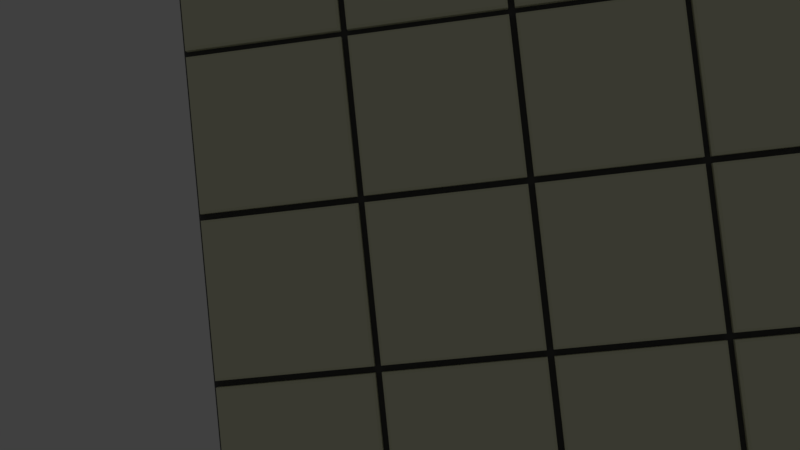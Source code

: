 # Source: wall_tiled_50x90.blend  (saved by Blender 2.79.0; exported with 4.5.12 LTS)
import bpy
from mathutils import Matrix  # noqa: F401  (used for matrix-valued properties, if any)

bpy.ops.wm.read_factory_settings(use_empty=True)
scene = bpy.context.scene
scene.name = 'Scene'

# ---- collections
col_collection_1 = bpy.data.collections.new('Collection 1'); scene.collection.children.link(col_collection_1)

# ---- materials (node trees are filled in below, after node groups)
mat_pale_white = bpy.data.materials.new('Pale_white')
mat_pale_white.alpha_threshold = 0.0
mat_pale_white.use_transparent_shadow = False
mat_pale_white.diffuse_color = (0.7961, 0.8, 0.5736, 1.0)
mat_pale_white.roughness = 0.5
mat_dark_grey = bpy.data.materials.new('Dark_grey')
mat_dark_grey.alpha_threshold = 0.0
mat_dark_grey.use_transparent_shadow = False
mat_dark_grey.diffuse_color = (0.09084, 0.09084, 0.09084, 1.0)
mat_dark_grey.roughness = 0.5

# ---- material node trees

# ---- world
world_world = bpy.data.worlds.new('World'); scene.world = world_world
world_world.color = (0.05088, 0.05088, 0.05088)
world_world.use_sun_shadow = False
world_world.sun_shadow_jitter_overblur = 0.0
world_world.cycles.sampling_method = 'MANUAL'

# ---- cameras
cam_camera = bpy.data.cameras.new('Camera')
cam_camera.clip_end = 100.0
cam_camera.lens = 35.0
cam_camera.sensor_width = 32.0
cam_camera.sensor_height = 18.0
cam_camera.ortho_scale = 7.314
cam_camera.dof.focus_distance = 0.0
cam_camera.dof.aperture_fstop = 128.0

# ---- lights
light_lamp = bpy.data.lights.new('Lamp', 'POINT')
light_lamp.transmission_factor = 0.0
light_lamp.cutoff_distance = 30.0
light_lamp.energy = 100.0
light_lamp.shadow_buffer_clip_start = 1.001
light_lamp.shadow_soft_size = 0.1
light_lamp.shadow_maximum_resolution = 0.006
light_lamp.use_absolute_resolution = True

# ---- meshes
me_cube_047 = bpy.data.meshes.new('Cube.047')
me_cube_047.from_pydata([(-1.0, -1.0, -1.0), (-1.0, -1.0, 1.0), (-0.9665, 1.0, -0.9665), (-0.9665, 1.0, 0.9665), (1.0, -1.0, -1.0), (1.0, -1.0, 1.0), (0.9665, 1.0, -0.9665), (0.9665, 1.0, 0.9665), (-1.0, 0.7611, -1.0), (-1.0, 0.7611, 1.0), (1.0, 0.7611, -1.0), (1.0, 0.7611, 1.0)], [], [(8, 9, 3, 2), (2, 3, 7, 6), (10, 11, 5, 4), (4, 5, 1, 0), (8, 10, 4, 0), (11, 9, 1, 5), (7, 3, 9, 11), (2, 6, 10, 8), (6, 7, 11, 10), (0, 1, 9, 8)])
me_cube_047.materials.append(mat_pale_white)
me_cube_047.use_remesh_preserve_volume = False
me_cube_047.use_remesh_preserve_attributes = False
me_cube_047.use_mirror_vertex_groups = False
me_cube_047.update()
me_cube_046 = bpy.data.meshes.new('Cube.046')
me_cube_046.from_pydata([(-1.0, -1.0, -1.0), (-1.0, -1.0, 1.0), (-0.9665, 1.0, -0.9665), (-0.9665, 1.0, 0.9665), (1.0, -1.0, -1.0), (1.0, -1.0, 1.0), (0.9665, 1.0, -0.9665), (0.9665, 1.0, 0.9665), (-1.0, 0.7611, -1.0), (-1.0, 0.7611, 1.0), (1.0, 0.7611, -1.0), (1.0, 0.7611, 1.0)], [], [(8, 9, 3, 2), (2, 3, 7, 6), (10, 11, 5, 4), (4, 5, 1, 0), (8, 10, 4, 0), (11, 9, 1, 5), (7, 3, 9, 11), (2, 6, 10, 8), (6, 7, 11, 10), (0, 1, 9, 8)])
me_cube_046.materials.append(mat_pale_white)
me_cube_046.use_remesh_preserve_volume = False
me_cube_046.use_remesh_preserve_attributes = False
me_cube_046.use_mirror_vertex_groups = False
me_cube_046.update()
me_cube_045 = bpy.data.meshes.new('Cube.045')
me_cube_045.from_pydata([(-1.0, -1.0, -1.0), (-1.0, -1.0, 1.0), (-0.9665, 1.0, -0.9665), (-0.9665, 1.0, 0.9665), (1.0, -1.0, -1.0), (1.0, -1.0, 1.0), (0.9665, 1.0, -0.9665), (0.9665, 1.0, 0.9665), (-1.0, 0.7611, -1.0), (-1.0, 0.7611, 1.0), (1.0, 0.7611, -1.0), (1.0, 0.7611, 1.0)], [], [(8, 9, 3, 2), (2, 3, 7, 6), (10, 11, 5, 4), (4, 5, 1, 0), (8, 10, 4, 0), (11, 9, 1, 5), (7, 3, 9, 11), (2, 6, 10, 8), (6, 7, 11, 10), (0, 1, 9, 8)])
me_cube_045.materials.append(mat_pale_white)
me_cube_045.use_remesh_preserve_volume = False
me_cube_045.use_remesh_preserve_attributes = False
me_cube_045.use_mirror_vertex_groups = False
me_cube_045.update()
me_cube_044 = bpy.data.meshes.new('Cube.044')
me_cube_044.from_pydata([(-1.0, -1.0, -1.0), (-1.0, -1.0, 1.0), (-0.9665, 1.0, -0.9665), (-0.9665, 1.0, 0.9665), (1.0, -1.0, -1.0), (1.0, -1.0, 1.0), (0.9665, 1.0, -0.9665), (0.9665, 1.0, 0.9665), (-1.0, 0.7611, -1.0), (-1.0, 0.7611, 1.0), (1.0, 0.7611, -1.0), (1.0, 0.7611, 1.0)], [], [(8, 9, 3, 2), (2, 3, 7, 6), (10, 11, 5, 4), (4, 5, 1, 0), (8, 10, 4, 0), (11, 9, 1, 5), (7, 3, 9, 11), (2, 6, 10, 8), (6, 7, 11, 10), (0, 1, 9, 8)])
me_cube_044.materials.append(mat_pale_white)
me_cube_044.use_remesh_preserve_volume = False
me_cube_044.use_remesh_preserve_attributes = False
me_cube_044.use_mirror_vertex_groups = False
me_cube_044.update()
me_cube_043 = bpy.data.meshes.new('Cube.043')
me_cube_043.from_pydata([(-1.0, -1.0, -1.0), (-1.0, -1.0, 1.0), (-0.9665, 1.0, -0.9665), (-0.9665, 1.0, 0.9665), (1.0, -1.0, -1.0), (1.0, -1.0, 1.0), (0.9665, 1.0, -0.9665), (0.9665, 1.0, 0.9665), (-1.0, 0.7611, -1.0), (-1.0, 0.7611, 1.0), (1.0, 0.7611, -1.0), (1.0, 0.7611, 1.0)], [], [(8, 9, 3, 2), (2, 3, 7, 6), (10, 11, 5, 4), (4, 5, 1, 0), (8, 10, 4, 0), (11, 9, 1, 5), (7, 3, 9, 11), (2, 6, 10, 8), (6, 7, 11, 10), (0, 1, 9, 8)])
me_cube_043.materials.append(mat_pale_white)
me_cube_043.use_remesh_preserve_volume = False
me_cube_043.use_remesh_preserve_attributes = False
me_cube_043.use_mirror_vertex_groups = False
me_cube_043.update()
me_cube_042 = bpy.data.meshes.new('Cube.042')
me_cube_042.from_pydata([(-1.0, -1.0, -1.0), (-1.0, -1.0, 1.0), (-0.9665, 1.0, -0.9665), (-0.9665, 1.0, 0.9665), (1.0, -1.0, -1.0), (1.0, -1.0, 1.0), (0.9665, 1.0, -0.9665), (0.9665, 1.0, 0.9665), (-1.0, 0.7611, -1.0), (-1.0, 0.7611, 1.0), (1.0, 0.7611, -1.0), (1.0, 0.7611, 1.0)], [], [(8, 9, 3, 2), (2, 3, 7, 6), (10, 11, 5, 4), (4, 5, 1, 0), (8, 10, 4, 0), (11, 9, 1, 5), (7, 3, 9, 11), (2, 6, 10, 8), (6, 7, 11, 10), (0, 1, 9, 8)])
me_cube_042.materials.append(mat_pale_white)
me_cube_042.use_remesh_preserve_volume = False
me_cube_042.use_remesh_preserve_attributes = False
me_cube_042.use_mirror_vertex_groups = False
me_cube_042.update()
me_cube_041 = bpy.data.meshes.new('Cube.041')
me_cube_041.from_pydata([(-1.0, -1.0, -1.0), (-1.0, -1.0, 1.0), (-0.9665, 1.0, -0.9665), (-0.9665, 1.0, 0.9665), (1.0, -1.0, -1.0), (1.0, -1.0, 1.0), (0.9665, 1.0, -0.9665), (0.9665, 1.0, 0.9665), (-1.0, 0.7611, -1.0), (-1.0, 0.7611, 1.0), (1.0, 0.7611, -1.0), (1.0, 0.7611, 1.0)], [], [(8, 9, 3, 2), (2, 3, 7, 6), (10, 11, 5, 4), (4, 5, 1, 0), (8, 10, 4, 0), (11, 9, 1, 5), (7, 3, 9, 11), (2, 6, 10, 8), (6, 7, 11, 10), (0, 1, 9, 8)])
me_cube_041.materials.append(mat_pale_white)
me_cube_041.use_remesh_preserve_volume = False
me_cube_041.use_remesh_preserve_attributes = False
me_cube_041.use_mirror_vertex_groups = False
me_cube_041.update()
me_cube_040 = bpy.data.meshes.new('Cube.040')
me_cube_040.from_pydata([(-1.0, -1.0, -1.0), (-1.0, -1.0, 1.0), (-0.9665, 1.0, -0.9665), (-0.9665, 1.0, 0.9665), (1.0, -1.0, -1.0), (1.0, -1.0, 1.0), (0.9665, 1.0, -0.9665), (0.9665, 1.0, 0.9665), (-1.0, 0.7611, -1.0), (-1.0, 0.7611, 1.0), (1.0, 0.7611, -1.0), (1.0, 0.7611, 1.0)], [], [(8, 9, 3, 2), (2, 3, 7, 6), (10, 11, 5, 4), (4, 5, 1, 0), (8, 10, 4, 0), (11, 9, 1, 5), (7, 3, 9, 11), (2, 6, 10, 8), (6, 7, 11, 10), (0, 1, 9, 8)])
me_cube_040.materials.append(mat_pale_white)
me_cube_040.use_remesh_preserve_volume = False
me_cube_040.use_remesh_preserve_attributes = False
me_cube_040.use_mirror_vertex_groups = False
me_cube_040.update()
me_cube_039 = bpy.data.meshes.new('Cube.039')
me_cube_039.from_pydata([(-1.0, -1.0, -1.0), (-1.0, -1.0, 1.0), (-0.9665, 1.0, -0.9665), (-0.9665, 1.0, 0.9665), (1.0, -1.0, -1.0), (1.0, -1.0, 1.0), (0.9665, 1.0, -0.9665), (0.9665, 1.0, 0.9665), (-1.0, 0.7611, -1.0), (-1.0, 0.7611, 1.0), (1.0, 0.7611, -1.0), (1.0, 0.7611, 1.0)], [], [(8, 9, 3, 2), (2, 3, 7, 6), (10, 11, 5, 4), (4, 5, 1, 0), (8, 10, 4, 0), (11, 9, 1, 5), (7, 3, 9, 11), (2, 6, 10, 8), (6, 7, 11, 10), (0, 1, 9, 8)])
me_cube_039.materials.append(mat_pale_white)
me_cube_039.use_remesh_preserve_volume = False
me_cube_039.use_remesh_preserve_attributes = False
me_cube_039.use_mirror_vertex_groups = False
me_cube_039.update()
me_cube_038 = bpy.data.meshes.new('Cube.038')
me_cube_038.from_pydata([(-1.0, -1.0, -1.0), (-1.0, -1.0, 1.0), (-0.9665, 1.0, -0.9665), (-0.9665, 1.0, 0.9665), (1.0, -1.0, -1.0), (1.0, -1.0, 1.0), (0.9665, 1.0, -0.9665), (0.9665, 1.0, 0.9665), (-1.0, 0.7611, -1.0), (-1.0, 0.7611, 1.0), (1.0, 0.7611, -1.0), (1.0, 0.7611, 1.0)], [], [(8, 9, 3, 2), (2, 3, 7, 6), (10, 11, 5, 4), (4, 5, 1, 0), (8, 10, 4, 0), (11, 9, 1, 5), (7, 3, 9, 11), (2, 6, 10, 8), (6, 7, 11, 10), (0, 1, 9, 8)])
me_cube_038.materials.append(mat_pale_white)
me_cube_038.use_remesh_preserve_volume = False
me_cube_038.use_remesh_preserve_attributes = False
me_cube_038.use_mirror_vertex_groups = False
me_cube_038.update()
me_cube_037 = bpy.data.meshes.new('Cube.037')
me_cube_037.from_pydata([(-1.0, -1.0, -1.0), (-1.0, -1.0, 1.0), (-0.9665, 1.0, -0.9665), (-0.9665, 1.0, 0.9665), (1.0, -1.0, -1.0), (1.0, -1.0, 1.0), (0.9665, 1.0, -0.9665), (0.9665, 1.0, 0.9665), (-1.0, 0.7611, -1.0), (-1.0, 0.7611, 1.0), (1.0, 0.7611, -1.0), (1.0, 0.7611, 1.0)], [], [(8, 9, 3, 2), (2, 3, 7, 6), (10, 11, 5, 4), (4, 5, 1, 0), (8, 10, 4, 0), (11, 9, 1, 5), (7, 3, 9, 11), (2, 6, 10, 8), (6, 7, 11, 10), (0, 1, 9, 8)])
me_cube_037.materials.append(mat_pale_white)
me_cube_037.use_remesh_preserve_volume = False
me_cube_037.use_remesh_preserve_attributes = False
me_cube_037.use_mirror_vertex_groups = False
me_cube_037.update()
me_cube_036 = bpy.data.meshes.new('Cube.036')
me_cube_036.from_pydata([(-1.0, -1.0, -1.0), (-1.0, -1.0, 1.0), (-0.9665, 1.0, -0.9665), (-0.9665, 1.0, 0.9665), (1.0, -1.0, -1.0), (1.0, -1.0, 1.0), (0.9665, 1.0, -0.9665), (0.9665, 1.0, 0.9665), (-1.0, 0.7611, -1.0), (-1.0, 0.7611, 1.0), (1.0, 0.7611, -1.0), (1.0, 0.7611, 1.0)], [], [(8, 9, 3, 2), (2, 3, 7, 6), (10, 11, 5, 4), (4, 5, 1, 0), (8, 10, 4, 0), (11, 9, 1, 5), (7, 3, 9, 11), (2, 6, 10, 8), (6, 7, 11, 10), (0, 1, 9, 8)])
me_cube_036.materials.append(mat_pale_white)
me_cube_036.use_remesh_preserve_volume = False
me_cube_036.use_remesh_preserve_attributes = False
me_cube_036.use_mirror_vertex_groups = False
me_cube_036.update()
me_cube_035 = bpy.data.meshes.new('Cube.035')
me_cube_035.from_pydata([(-1.0, -1.0, -1.0), (-1.0, -1.0, 1.0), (-0.9665, 1.0, -0.9665), (-0.9665, 1.0, 0.9665), (1.0, -1.0, -1.0), (1.0, -1.0, 1.0), (0.9665, 1.0, -0.9665), (0.9665, 1.0, 0.9665), (-1.0, 0.7611, -1.0), (-1.0, 0.7611, 1.0), (1.0, 0.7611, -1.0), (1.0, 0.7611, 1.0)], [], [(8, 9, 3, 2), (2, 3, 7, 6), (10, 11, 5, 4), (4, 5, 1, 0), (8, 10, 4, 0), (11, 9, 1, 5), (7, 3, 9, 11), (2, 6, 10, 8), (6, 7, 11, 10), (0, 1, 9, 8)])
me_cube_035.materials.append(mat_pale_white)
me_cube_035.use_remesh_preserve_volume = False
me_cube_035.use_remesh_preserve_attributes = False
me_cube_035.use_mirror_vertex_groups = False
me_cube_035.update()
me_cube_034 = bpy.data.meshes.new('Cube.034')
me_cube_034.from_pydata([(-1.0, -1.0, -1.0), (-1.0, -1.0, 1.0), (-0.9665, 1.0, -0.9665), (-0.9665, 1.0, 0.9665), (1.0, -1.0, -1.0), (1.0, -1.0, 1.0), (0.9665, 1.0, -0.9665), (0.9665, 1.0, 0.9665), (-1.0, 0.7611, -1.0), (-1.0, 0.7611, 1.0), (1.0, 0.7611, -1.0), (1.0, 0.7611, 1.0)], [], [(8, 9, 3, 2), (2, 3, 7, 6), (10, 11, 5, 4), (4, 5, 1, 0), (8, 10, 4, 0), (11, 9, 1, 5), (7, 3, 9, 11), (2, 6, 10, 8), (6, 7, 11, 10), (0, 1, 9, 8)])
me_cube_034.materials.append(mat_pale_white)
me_cube_034.use_remesh_preserve_volume = False
me_cube_034.use_remesh_preserve_attributes = False
me_cube_034.use_mirror_vertex_groups = False
me_cube_034.update()
me_cube_033 = bpy.data.meshes.new('Cube.033')
me_cube_033.from_pydata([(-1.0, -1.0, -1.0), (-1.0, -1.0, 1.0), (-0.9665, 1.0, -0.9665), (-0.9665, 1.0, 0.9665), (1.0, -1.0, -1.0), (1.0, -1.0, 1.0), (0.9665, 1.0, -0.9665), (0.9665, 1.0, 0.9665), (-1.0, 0.7611, -1.0), (-1.0, 0.7611, 1.0), (1.0, 0.7611, -1.0), (1.0, 0.7611, 1.0)], [], [(8, 9, 3, 2), (2, 3, 7, 6), (10, 11, 5, 4), (4, 5, 1, 0), (8, 10, 4, 0), (11, 9, 1, 5), (7, 3, 9, 11), (2, 6, 10, 8), (6, 7, 11, 10), (0, 1, 9, 8)])
me_cube_033.materials.append(mat_pale_white)
me_cube_033.use_remesh_preserve_volume = False
me_cube_033.use_remesh_preserve_attributes = False
me_cube_033.use_mirror_vertex_groups = False
me_cube_033.update()
me_cube_032 = bpy.data.meshes.new('Cube.032')
me_cube_032.from_pydata([(-1.0, -1.0, -1.0), (-1.0, -1.0, 1.0), (-0.9665, 1.0, -0.9665), (-0.9665, 1.0, 0.9665), (1.0, -1.0, -1.0), (1.0, -1.0, 1.0), (0.9665, 1.0, -0.9665), (0.9665, 1.0, 0.9665), (-1.0, 0.7611, -1.0), (-1.0, 0.7611, 1.0), (1.0, 0.7611, -1.0), (1.0, 0.7611, 1.0)], [], [(8, 9, 3, 2), (2, 3, 7, 6), (10, 11, 5, 4), (4, 5, 1, 0), (8, 10, 4, 0), (11, 9, 1, 5), (7, 3, 9, 11), (2, 6, 10, 8), (6, 7, 11, 10), (0, 1, 9, 8)])
me_cube_032.materials.append(mat_pale_white)
me_cube_032.use_remesh_preserve_volume = False
me_cube_032.use_remesh_preserve_attributes = False
me_cube_032.use_mirror_vertex_groups = False
me_cube_032.update()
me_cube_031 = bpy.data.meshes.new('Cube.031')
me_cube_031.from_pydata([(-1.0, -1.0, -1.0), (-1.0, -1.0, 1.0), (-0.9665, 1.0, -0.9665), (-0.9665, 1.0, 0.9665), (1.0, -1.0, -1.0), (1.0, -1.0, 1.0), (0.9665, 1.0, -0.9665), (0.9665, 1.0, 0.9665), (-1.0, 0.7611, -1.0), (-1.0, 0.7611, 1.0), (1.0, 0.7611, -1.0), (1.0, 0.7611, 1.0)], [], [(8, 9, 3, 2), (2, 3, 7, 6), (10, 11, 5, 4), (4, 5, 1, 0), (8, 10, 4, 0), (11, 9, 1, 5), (7, 3, 9, 11), (2, 6, 10, 8), (6, 7, 11, 10), (0, 1, 9, 8)])
me_cube_031.materials.append(mat_pale_white)
me_cube_031.use_remesh_preserve_volume = False
me_cube_031.use_remesh_preserve_attributes = False
me_cube_031.use_mirror_vertex_groups = False
me_cube_031.update()
me_cube_030 = bpy.data.meshes.new('Cube.030')
me_cube_030.from_pydata([(-1.0, -1.0, -1.0), (-1.0, -1.0, 1.0), (-0.9665, 1.0, -0.9665), (-0.9665, 1.0, 0.9665), (1.0, -1.0, -1.0), (1.0, -1.0, 1.0), (0.9665, 1.0, -0.9665), (0.9665, 1.0, 0.9665), (-1.0, 0.7611, -1.0), (-1.0, 0.7611, 1.0), (1.0, 0.7611, -1.0), (1.0, 0.7611, 1.0)], [], [(8, 9, 3, 2), (2, 3, 7, 6), (10, 11, 5, 4), (4, 5, 1, 0), (8, 10, 4, 0), (11, 9, 1, 5), (7, 3, 9, 11), (2, 6, 10, 8), (6, 7, 11, 10), (0, 1, 9, 8)])
me_cube_030.materials.append(mat_pale_white)
me_cube_030.use_remesh_preserve_volume = False
me_cube_030.use_remesh_preserve_attributes = False
me_cube_030.use_mirror_vertex_groups = False
me_cube_030.update()
me_cube_029 = bpy.data.meshes.new('Cube.029')
me_cube_029.from_pydata([(-1.0, -1.0, -1.0), (-1.0, -1.0, 1.0), (-0.9665, 1.0, -0.9665), (-0.9665, 1.0, 0.9665), (1.0, -1.0, -1.0), (1.0, -1.0, 1.0), (0.9665, 1.0, -0.9665), (0.9665, 1.0, 0.9665), (-1.0, 0.7611, -1.0), (-1.0, 0.7611, 1.0), (1.0, 0.7611, -1.0), (1.0, 0.7611, 1.0)], [], [(8, 9, 3, 2), (2, 3, 7, 6), (10, 11, 5, 4), (4, 5, 1, 0), (8, 10, 4, 0), (11, 9, 1, 5), (7, 3, 9, 11), (2, 6, 10, 8), (6, 7, 11, 10), (0, 1, 9, 8)])
me_cube_029.materials.append(mat_pale_white)
me_cube_029.use_remesh_preserve_volume = False
me_cube_029.use_remesh_preserve_attributes = False
me_cube_029.use_mirror_vertex_groups = False
me_cube_029.update()
me_cube_028 = bpy.data.meshes.new('Cube.028')
me_cube_028.from_pydata([(-1.0, -1.0, -1.0), (-1.0, -1.0, 1.0), (-0.9665, 1.0, -0.9665), (-0.9665, 1.0, 0.9665), (1.0, -1.0, -1.0), (1.0, -1.0, 1.0), (0.9665, 1.0, -0.9665), (0.9665, 1.0, 0.9665), (-1.0, 0.7611, -1.0), (-1.0, 0.7611, 1.0), (1.0, 0.7611, -1.0), (1.0, 0.7611, 1.0)], [], [(8, 9, 3, 2), (2, 3, 7, 6), (10, 11, 5, 4), (4, 5, 1, 0), (8, 10, 4, 0), (11, 9, 1, 5), (7, 3, 9, 11), (2, 6, 10, 8), (6, 7, 11, 10), (0, 1, 9, 8)])
me_cube_028.materials.append(mat_pale_white)
me_cube_028.use_remesh_preserve_volume = False
me_cube_028.use_remesh_preserve_attributes = False
me_cube_028.use_mirror_vertex_groups = False
me_cube_028.update()
me_cube_027 = bpy.data.meshes.new('Cube.027')
me_cube_027.from_pydata([(-1.0, -1.0, -1.0), (-1.0, -1.0, 1.0), (-0.9665, 1.0, -0.9665), (-0.9665, 1.0, 0.9665), (1.0, -1.0, -1.0), (1.0, -1.0, 1.0), (0.9665, 1.0, -0.9665), (0.9665, 1.0, 0.9665), (-1.0, 0.7611, -1.0), (-1.0, 0.7611, 1.0), (1.0, 0.7611, -1.0), (1.0, 0.7611, 1.0)], [], [(8, 9, 3, 2), (2, 3, 7, 6), (10, 11, 5, 4), (4, 5, 1, 0), (8, 10, 4, 0), (11, 9, 1, 5), (7, 3, 9, 11), (2, 6, 10, 8), (6, 7, 11, 10), (0, 1, 9, 8)])
me_cube_027.materials.append(mat_pale_white)
me_cube_027.use_remesh_preserve_volume = False
me_cube_027.use_remesh_preserve_attributes = False
me_cube_027.use_mirror_vertex_groups = False
me_cube_027.update()
me_cube_026 = bpy.data.meshes.new('Cube.026')
me_cube_026.from_pydata([(-1.0, -1.0, -1.0), (-1.0, -1.0, 1.0), (-0.9665, 1.0, -0.9665), (-0.9665, 1.0, 0.9665), (1.0, -1.0, -1.0), (1.0, -1.0, 1.0), (0.9665, 1.0, -0.9665), (0.9665, 1.0, 0.9665), (-1.0, 0.7611, -1.0), (-1.0, 0.7611, 1.0), (1.0, 0.7611, -1.0), (1.0, 0.7611, 1.0)], [], [(8, 9, 3, 2), (2, 3, 7, 6), (10, 11, 5, 4), (4, 5, 1, 0), (8, 10, 4, 0), (11, 9, 1, 5), (7, 3, 9, 11), (2, 6, 10, 8), (6, 7, 11, 10), (0, 1, 9, 8)])
me_cube_026.materials.append(mat_pale_white)
me_cube_026.use_remesh_preserve_volume = False
me_cube_026.use_remesh_preserve_attributes = False
me_cube_026.use_mirror_vertex_groups = False
me_cube_026.update()
me_cube_025 = bpy.data.meshes.new('Cube.025')
me_cube_025.from_pydata([(-1.0, -1.0, -1.0), (-1.0, -1.0, 1.0), (-0.9665, 1.0, -0.9665), (-0.9665, 1.0, 0.9665), (1.0, -1.0, -1.0), (1.0, -1.0, 1.0), (0.9665, 1.0, -0.9665), (0.9665, 1.0, 0.9665), (-1.0, 0.7611, -1.0), (-1.0, 0.7611, 1.0), (1.0, 0.7611, -1.0), (1.0, 0.7611, 1.0)], [], [(8, 9, 3, 2), (2, 3, 7, 6), (10, 11, 5, 4), (4, 5, 1, 0), (8, 10, 4, 0), (11, 9, 1, 5), (7, 3, 9, 11), (2, 6, 10, 8), (6, 7, 11, 10), (0, 1, 9, 8)])
me_cube_025.materials.append(mat_pale_white)
me_cube_025.use_remesh_preserve_volume = False
me_cube_025.use_remesh_preserve_attributes = False
me_cube_025.use_mirror_vertex_groups = False
me_cube_025.update()
me_cube_024 = bpy.data.meshes.new('Cube.024')
me_cube_024.from_pydata([(-1.0, -1.0, -1.0), (-1.0, -1.0, 1.0), (-0.9665, 1.0, -0.9665), (-0.9665, 1.0, 0.9665), (1.0, -1.0, -1.0), (1.0, -1.0, 1.0), (0.9665, 1.0, -0.9665), (0.9665, 1.0, 0.9665), (-1.0, 0.7611, -1.0), (-1.0, 0.7611, 1.0), (1.0, 0.7611, -1.0), (1.0, 0.7611, 1.0)], [], [(8, 9, 3, 2), (2, 3, 7, 6), (10, 11, 5, 4), (4, 5, 1, 0), (8, 10, 4, 0), (11, 9, 1, 5), (7, 3, 9, 11), (2, 6, 10, 8), (6, 7, 11, 10), (0, 1, 9, 8)])
me_cube_024.materials.append(mat_pale_white)
me_cube_024.use_remesh_preserve_volume = False
me_cube_024.use_remesh_preserve_attributes = False
me_cube_024.use_mirror_vertex_groups = False
me_cube_024.update()
me_cube_023 = bpy.data.meshes.new('Cube.023')
me_cube_023.from_pydata([(-1.0, -1.0, -1.0), (-1.0, -1.0, 1.0), (-0.9665, 1.0, -0.9665), (-0.9665, 1.0, 0.9665), (1.0, -1.0, -1.0), (1.0, -1.0, 1.0), (0.9665, 1.0, -0.9665), (0.9665, 1.0, 0.9665), (-1.0, 0.7611, -1.0), (-1.0, 0.7611, 1.0), (1.0, 0.7611, -1.0), (1.0, 0.7611, 1.0)], [], [(8, 9, 3, 2), (2, 3, 7, 6), (10, 11, 5, 4), (4, 5, 1, 0), (8, 10, 4, 0), (11, 9, 1, 5), (7, 3, 9, 11), (2, 6, 10, 8), (6, 7, 11, 10), (0, 1, 9, 8)])
me_cube_023.materials.append(mat_pale_white)
me_cube_023.use_remesh_preserve_volume = False
me_cube_023.use_remesh_preserve_attributes = False
me_cube_023.use_mirror_vertex_groups = False
me_cube_023.update()
me_cube_022 = bpy.data.meshes.new('Cube.022')
me_cube_022.from_pydata([(-1.0, -1.0, -1.0), (-1.0, -1.0, 1.0), (-0.9665, 1.0, -0.9665), (-0.9665, 1.0, 0.9665), (1.0, -1.0, -1.0), (1.0, -1.0, 1.0), (0.9665, 1.0, -0.9665), (0.9665, 1.0, 0.9665), (-1.0, 0.7611, -1.0), (-1.0, 0.7611, 1.0), (1.0, 0.7611, -1.0), (1.0, 0.7611, 1.0)], [], [(8, 9, 3, 2), (2, 3, 7, 6), (10, 11, 5, 4), (4, 5, 1, 0), (8, 10, 4, 0), (11, 9, 1, 5), (7, 3, 9, 11), (2, 6, 10, 8), (6, 7, 11, 10), (0, 1, 9, 8)])
me_cube_022.materials.append(mat_pale_white)
me_cube_022.use_remesh_preserve_volume = False
me_cube_022.use_remesh_preserve_attributes = False
me_cube_022.use_mirror_vertex_groups = False
me_cube_022.update()
me_cube_021 = bpy.data.meshes.new('Cube.021')
me_cube_021.from_pydata([(-1.0, -1.0, -1.0), (-1.0, -1.0, 1.0), (-0.9665, 1.0, -0.9665), (-0.9665, 1.0, 0.9665), (1.0, -1.0, -1.0), (1.0, -1.0, 1.0), (0.9665, 1.0, -0.9665), (0.9665, 1.0, 0.9665), (-1.0, 0.7611, -1.0), (-1.0, 0.7611, 1.0), (1.0, 0.7611, -1.0), (1.0, 0.7611, 1.0)], [], [(8, 9, 3, 2), (2, 3, 7, 6), (10, 11, 5, 4), (4, 5, 1, 0), (8, 10, 4, 0), (11, 9, 1, 5), (7, 3, 9, 11), (2, 6, 10, 8), (6, 7, 11, 10), (0, 1, 9, 8)])
me_cube_021.materials.append(mat_pale_white)
me_cube_021.use_remesh_preserve_volume = False
me_cube_021.use_remesh_preserve_attributes = False
me_cube_021.use_mirror_vertex_groups = False
me_cube_021.update()
me_cube_020 = bpy.data.meshes.new('Cube.020')
me_cube_020.from_pydata([(-1.0, -1.0, -1.0), (-1.0, -1.0, 1.0), (-0.9665, 1.0, -0.9665), (-0.9665, 1.0, 0.9665), (1.0, -1.0, -1.0), (1.0, -1.0, 1.0), (0.9665, 1.0, -0.9665), (0.9665, 1.0, 0.9665), (-1.0, 0.7611, -1.0), (-1.0, 0.7611, 1.0), (1.0, 0.7611, -1.0), (1.0, 0.7611, 1.0)], [], [(8, 9, 3, 2), (2, 3, 7, 6), (10, 11, 5, 4), (4, 5, 1, 0), (8, 10, 4, 0), (11, 9, 1, 5), (7, 3, 9, 11), (2, 6, 10, 8), (6, 7, 11, 10), (0, 1, 9, 8)])
me_cube_020.materials.append(mat_pale_white)
me_cube_020.use_remesh_preserve_volume = False
me_cube_020.use_remesh_preserve_attributes = False
me_cube_020.use_mirror_vertex_groups = False
me_cube_020.update()
me_cube_019 = bpy.data.meshes.new('Cube.019')
me_cube_019.from_pydata([(-1.0, -1.0, -1.0), (-1.0, -1.0, 1.0), (-0.9665, 1.0, -0.9665), (-0.9665, 1.0, 0.9665), (1.0, -1.0, -1.0), (1.0, -1.0, 1.0), (0.9665, 1.0, -0.9665), (0.9665, 1.0, 0.9665), (-1.0, 0.7611, -1.0), (-1.0, 0.7611, 1.0), (1.0, 0.7611, -1.0), (1.0, 0.7611, 1.0)], [], [(8, 9, 3, 2), (2, 3, 7, 6), (10, 11, 5, 4), (4, 5, 1, 0), (8, 10, 4, 0), (11, 9, 1, 5), (7, 3, 9, 11), (2, 6, 10, 8), (6, 7, 11, 10), (0, 1, 9, 8)])
me_cube_019.materials.append(mat_pale_white)
me_cube_019.use_remesh_preserve_volume = False
me_cube_019.use_remesh_preserve_attributes = False
me_cube_019.use_mirror_vertex_groups = False
me_cube_019.update()
me_cube_018 = bpy.data.meshes.new('Cube.018')
me_cube_018.from_pydata([(-1.0, -1.0, -1.0), (-1.0, -1.0, 1.0), (-0.9665, 1.0, -0.9665), (-0.9665, 1.0, 0.9665), (1.0, -1.0, -1.0), (1.0, -1.0, 1.0), (0.9665, 1.0, -0.9665), (0.9665, 1.0, 0.9665), (-1.0, 0.7611, -1.0), (-1.0, 0.7611, 1.0), (1.0, 0.7611, -1.0), (1.0, 0.7611, 1.0)], [], [(8, 9, 3, 2), (2, 3, 7, 6), (10, 11, 5, 4), (4, 5, 1, 0), (8, 10, 4, 0), (11, 9, 1, 5), (7, 3, 9, 11), (2, 6, 10, 8), (6, 7, 11, 10), (0, 1, 9, 8)])
me_cube_018.materials.append(mat_pale_white)
me_cube_018.use_remesh_preserve_volume = False
me_cube_018.use_remesh_preserve_attributes = False
me_cube_018.use_mirror_vertex_groups = False
me_cube_018.update()
me_cube_017 = bpy.data.meshes.new('Cube.017')
me_cube_017.from_pydata([(-1.0, -1.0, -1.0), (-1.0, -1.0, 1.0), (-0.9665, 1.0, -0.9665), (-0.9665, 1.0, 0.9665), (1.0, -1.0, -1.0), (1.0, -1.0, 1.0), (0.9665, 1.0, -0.9665), (0.9665, 1.0, 0.9665), (-1.0, 0.7611, -1.0), (-1.0, 0.7611, 1.0), (1.0, 0.7611, -1.0), (1.0, 0.7611, 1.0)], [], [(8, 9, 3, 2), (2, 3, 7, 6), (10, 11, 5, 4), (4, 5, 1, 0), (8, 10, 4, 0), (11, 9, 1, 5), (7, 3, 9, 11), (2, 6, 10, 8), (6, 7, 11, 10), (0, 1, 9, 8)])
me_cube_017.materials.append(mat_pale_white)
me_cube_017.use_remesh_preserve_volume = False
me_cube_017.use_remesh_preserve_attributes = False
me_cube_017.use_mirror_vertex_groups = False
me_cube_017.update()
me_cube_016 = bpy.data.meshes.new('Cube.016')
me_cube_016.from_pydata([(-1.0, -1.0, -1.0), (-1.0, -1.0, 1.0), (-0.9665, 1.0, -0.9665), (-0.9665, 1.0, 0.9665), (1.0, -1.0, -1.0), (1.0, -1.0, 1.0), (0.9665, 1.0, -0.9665), (0.9665, 1.0, 0.9665), (-1.0, 0.7611, -1.0), (-1.0, 0.7611, 1.0), (1.0, 0.7611, -1.0), (1.0, 0.7611, 1.0)], [], [(8, 9, 3, 2), (2, 3, 7, 6), (10, 11, 5, 4), (4, 5, 1, 0), (8, 10, 4, 0), (11, 9, 1, 5), (7, 3, 9, 11), (2, 6, 10, 8), (6, 7, 11, 10), (0, 1, 9, 8)])
me_cube_016.materials.append(mat_pale_white)
me_cube_016.use_remesh_preserve_volume = False
me_cube_016.use_remesh_preserve_attributes = False
me_cube_016.use_mirror_vertex_groups = False
me_cube_016.update()
me_cube_015 = bpy.data.meshes.new('Cube.015')
me_cube_015.from_pydata([(-1.0, -1.0, -1.0), (-1.0, -1.0, 1.0), (-0.9665, 1.0, -0.9665), (-0.9665, 1.0, 0.9665), (1.0, -1.0, -1.0), (1.0, -1.0, 1.0), (0.9665, 1.0, -0.9665), (0.9665, 1.0, 0.9665), (-1.0, 0.7611, -1.0), (-1.0, 0.7611, 1.0), (1.0, 0.7611, -1.0), (1.0, 0.7611, 1.0)], [], [(8, 9, 3, 2), (2, 3, 7, 6), (10, 11, 5, 4), (4, 5, 1, 0), (8, 10, 4, 0), (11, 9, 1, 5), (7, 3, 9, 11), (2, 6, 10, 8), (6, 7, 11, 10), (0, 1, 9, 8)])
me_cube_015.materials.append(mat_pale_white)
me_cube_015.use_remesh_preserve_volume = False
me_cube_015.use_remesh_preserve_attributes = False
me_cube_015.use_mirror_vertex_groups = False
me_cube_015.update()
me_cube_014 = bpy.data.meshes.new('Cube.014')
me_cube_014.from_pydata([(-1.0, -1.0, -1.0), (-1.0, -1.0, 1.0), (-0.9665, 1.0, -0.9665), (-0.9665, 1.0, 0.9665), (1.0, -1.0, -1.0), (1.0, -1.0, 1.0), (0.9665, 1.0, -0.9665), (0.9665, 1.0, 0.9665), (-1.0, 0.7611, -1.0), (-1.0, 0.7611, 1.0), (1.0, 0.7611, -1.0), (1.0, 0.7611, 1.0)], [], [(8, 9, 3, 2), (2, 3, 7, 6), (10, 11, 5, 4), (4, 5, 1, 0), (8, 10, 4, 0), (11, 9, 1, 5), (7, 3, 9, 11), (2, 6, 10, 8), (6, 7, 11, 10), (0, 1, 9, 8)])
me_cube_014.materials.append(mat_pale_white)
me_cube_014.use_remesh_preserve_volume = False
me_cube_014.use_remesh_preserve_attributes = False
me_cube_014.use_mirror_vertex_groups = False
me_cube_014.update()
me_cube_013 = bpy.data.meshes.new('Cube.013')
me_cube_013.from_pydata([(-1.0, -1.0, -1.0), (-1.0, -1.0, 1.0), (-0.9665, 1.0, -0.9665), (-0.9665, 1.0, 0.9665), (1.0, -1.0, -1.0), (1.0, -1.0, 1.0), (0.9665, 1.0, -0.9665), (0.9665, 1.0, 0.9665), (-1.0, 0.7611, -1.0), (-1.0, 0.7611, 1.0), (1.0, 0.7611, -1.0), (1.0, 0.7611, 1.0)], [], [(8, 9, 3, 2), (2, 3, 7, 6), (10, 11, 5, 4), (4, 5, 1, 0), (8, 10, 4, 0), (11, 9, 1, 5), (7, 3, 9, 11), (2, 6, 10, 8), (6, 7, 11, 10), (0, 1, 9, 8)])
me_cube_013.materials.append(mat_pale_white)
me_cube_013.use_remesh_preserve_volume = False
me_cube_013.use_remesh_preserve_attributes = False
me_cube_013.use_mirror_vertex_groups = False
me_cube_013.update()
me_cube_012 = bpy.data.meshes.new('Cube.012')
me_cube_012.from_pydata([(-1.0, -1.0, -1.0), (-1.0, -1.0, 1.0), (-0.9665, 1.0, -0.9665), (-0.9665, 1.0, 0.9665), (1.0, -1.0, -1.0), (1.0, -1.0, 1.0), (0.9665, 1.0, -0.9665), (0.9665, 1.0, 0.9665), (-1.0, 0.7611, -1.0), (-1.0, 0.7611, 1.0), (1.0, 0.7611, -1.0), (1.0, 0.7611, 1.0)], [], [(8, 9, 3, 2), (2, 3, 7, 6), (10, 11, 5, 4), (4, 5, 1, 0), (8, 10, 4, 0), (11, 9, 1, 5), (7, 3, 9, 11), (2, 6, 10, 8), (6, 7, 11, 10), (0, 1, 9, 8)])
me_cube_012.materials.append(mat_pale_white)
me_cube_012.use_remesh_preserve_volume = False
me_cube_012.use_remesh_preserve_attributes = False
me_cube_012.use_mirror_vertex_groups = False
me_cube_012.update()
me_cube_011 = bpy.data.meshes.new('Cube.011')
me_cube_011.from_pydata([(-1.0, -1.0, -1.0), (-1.0, -1.0, 1.0), (-0.9665, 1.0, -0.9665), (-0.9665, 1.0, 0.9665), (1.0, -1.0, -1.0), (1.0, -1.0, 1.0), (0.9665, 1.0, -0.9665), (0.9665, 1.0, 0.9665), (-1.0, 0.7611, -1.0), (-1.0, 0.7611, 1.0), (1.0, 0.7611, -1.0), (1.0, 0.7611, 1.0)], [], [(8, 9, 3, 2), (2, 3, 7, 6), (10, 11, 5, 4), (4, 5, 1, 0), (8, 10, 4, 0), (11, 9, 1, 5), (7, 3, 9, 11), (2, 6, 10, 8), (6, 7, 11, 10), (0, 1, 9, 8)])
me_cube_011.materials.append(mat_pale_white)
me_cube_011.use_remesh_preserve_volume = False
me_cube_011.use_remesh_preserve_attributes = False
me_cube_011.use_mirror_vertex_groups = False
me_cube_011.update()
me_cube_010 = bpy.data.meshes.new('Cube.010')
me_cube_010.from_pydata([(-1.0, -1.0, -1.0), (-1.0, -1.0, 1.0), (-0.9665, 1.0, -0.9665), (-0.9665, 1.0, 0.9665), (1.0, -1.0, -1.0), (1.0, -1.0, 1.0), (0.9665, 1.0, -0.9665), (0.9665, 1.0, 0.9665), (-1.0, 0.7611, -1.0), (-1.0, 0.7611, 1.0), (1.0, 0.7611, -1.0), (1.0, 0.7611, 1.0)], [], [(8, 9, 3, 2), (2, 3, 7, 6), (10, 11, 5, 4), (4, 5, 1, 0), (8, 10, 4, 0), (11, 9, 1, 5), (7, 3, 9, 11), (2, 6, 10, 8), (6, 7, 11, 10), (0, 1, 9, 8)])
me_cube_010.materials.append(mat_pale_white)
me_cube_010.use_remesh_preserve_volume = False
me_cube_010.use_remesh_preserve_attributes = False
me_cube_010.use_mirror_vertex_groups = False
me_cube_010.update()
me_cube_009 = bpy.data.meshes.new('Cube.009')
me_cube_009.from_pydata([(-1.0, -1.0, -1.0), (-1.0, -1.0, 1.0), (-0.9665, 1.0, -0.9665), (-0.9665, 1.0, 0.9665), (1.0, -1.0, -1.0), (1.0, -1.0, 1.0), (0.9665, 1.0, -0.9665), (0.9665, 1.0, 0.9665), (-1.0, 0.7611, -1.0), (-1.0, 0.7611, 1.0), (1.0, 0.7611, -1.0), (1.0, 0.7611, 1.0)], [], [(8, 9, 3, 2), (2, 3, 7, 6), (10, 11, 5, 4), (4, 5, 1, 0), (8, 10, 4, 0), (11, 9, 1, 5), (7, 3, 9, 11), (2, 6, 10, 8), (6, 7, 11, 10), (0, 1, 9, 8)])
me_cube_009.materials.append(mat_pale_white)
me_cube_009.use_remesh_preserve_volume = False
me_cube_009.use_remesh_preserve_attributes = False
me_cube_009.use_mirror_vertex_groups = False
me_cube_009.update()
me_cube_008 = bpy.data.meshes.new('Cube.008')
me_cube_008.from_pydata([(-1.0, -1.0, -1.0), (-1.0, -1.0, 1.0), (-0.9665, 1.0, -0.9665), (-0.9665, 1.0, 0.9665), (1.0, -1.0, -1.0), (1.0, -1.0, 1.0), (0.9665, 1.0, -0.9665), (0.9665, 1.0, 0.9665), (-1.0, 0.7611, -1.0), (-1.0, 0.7611, 1.0), (1.0, 0.7611, -1.0), (1.0, 0.7611, 1.0)], [], [(8, 9, 3, 2), (2, 3, 7, 6), (10, 11, 5, 4), (4, 5, 1, 0), (8, 10, 4, 0), (11, 9, 1, 5), (7, 3, 9, 11), (2, 6, 10, 8), (6, 7, 11, 10), (0, 1, 9, 8)])
me_cube_008.materials.append(mat_pale_white)
me_cube_008.use_remesh_preserve_volume = False
me_cube_008.use_remesh_preserve_attributes = False
me_cube_008.use_mirror_vertex_groups = False
me_cube_008.update()
me_cube_007 = bpy.data.meshes.new('Cube.007')
me_cube_007.from_pydata([(-1.0, -1.0, -1.0), (-1.0, -1.0, 1.0), (-0.9665, 1.0, -0.9665), (-0.9665, 1.0, 0.9665), (1.0, -1.0, -1.0), (1.0, -1.0, 1.0), (0.9665, 1.0, -0.9665), (0.9665, 1.0, 0.9665), (-1.0, 0.7611, -1.0), (-1.0, 0.7611, 1.0), (1.0, 0.7611, -1.0), (1.0, 0.7611, 1.0)], [], [(8, 9, 3, 2), (2, 3, 7, 6), (10, 11, 5, 4), (4, 5, 1, 0), (8, 10, 4, 0), (11, 9, 1, 5), (7, 3, 9, 11), (2, 6, 10, 8), (6, 7, 11, 10), (0, 1, 9, 8)])
me_cube_007.materials.append(mat_pale_white)
me_cube_007.use_remesh_preserve_volume = False
me_cube_007.use_remesh_preserve_attributes = False
me_cube_007.use_mirror_vertex_groups = False
me_cube_007.update()
me_cube_006 = bpy.data.meshes.new('Cube.006')
me_cube_006.from_pydata([(-1.0, -1.0, -1.0), (-1.0, -1.0, 1.0), (-0.9665, 1.0, -0.9665), (-0.9665, 1.0, 0.9665), (1.0, -1.0, -1.0), (1.0, -1.0, 1.0), (0.9665, 1.0, -0.9665), (0.9665, 1.0, 0.9665), (-1.0, 0.7611, -1.0), (-1.0, 0.7611, 1.0), (1.0, 0.7611, -1.0), (1.0, 0.7611, 1.0)], [], [(8, 9, 3, 2), (2, 3, 7, 6), (10, 11, 5, 4), (4, 5, 1, 0), (8, 10, 4, 0), (11, 9, 1, 5), (7, 3, 9, 11), (2, 6, 10, 8), (6, 7, 11, 10), (0, 1, 9, 8)])
me_cube_006.materials.append(mat_pale_white)
me_cube_006.use_remesh_preserve_volume = False
me_cube_006.use_remesh_preserve_attributes = False
me_cube_006.use_mirror_vertex_groups = False
me_cube_006.update()
me_cube_005 = bpy.data.meshes.new('Cube.005')
me_cube_005.from_pydata([(-1.0, -1.0, -1.0), (-1.0, -1.0, 1.0), (-0.9665, 1.0, -0.9665), (-0.9665, 1.0, 0.9665), (1.0, -1.0, -1.0), (1.0, -1.0, 1.0), (0.9665, 1.0, -0.9665), (0.9665, 1.0, 0.9665), (-1.0, 0.7611, -1.0), (-1.0, 0.7611, 1.0), (1.0, 0.7611, -1.0), (1.0, 0.7611, 1.0)], [], [(8, 9, 3, 2), (2, 3, 7, 6), (10, 11, 5, 4), (4, 5, 1, 0), (8, 10, 4, 0), (11, 9, 1, 5), (7, 3, 9, 11), (2, 6, 10, 8), (6, 7, 11, 10), (0, 1, 9, 8)])
me_cube_005.materials.append(mat_pale_white)
me_cube_005.use_remesh_preserve_volume = False
me_cube_005.use_remesh_preserve_attributes = False
me_cube_005.use_mirror_vertex_groups = False
me_cube_005.update()
me_cube_004 = bpy.data.meshes.new('Cube.004')
me_cube_004.from_pydata([(-1.0, -1.0, -1.0), (-1.0, -1.0, 1.0), (-0.9665, 1.0, -0.9665), (-0.9665, 1.0, 0.9665), (1.0, -1.0, -1.0), (1.0, -1.0, 1.0), (0.9665, 1.0, -0.9665), (0.9665, 1.0, 0.9665), (-1.0, 0.7611, -1.0), (-1.0, 0.7611, 1.0), (1.0, 0.7611, -1.0), (1.0, 0.7611, 1.0)], [], [(8, 9, 3, 2), (2, 3, 7, 6), (10, 11, 5, 4), (4, 5, 1, 0), (8, 10, 4, 0), (11, 9, 1, 5), (7, 3, 9, 11), (2, 6, 10, 8), (6, 7, 11, 10), (0, 1, 9, 8)])
me_cube_004.materials.append(mat_pale_white)
me_cube_004.use_remesh_preserve_volume = False
me_cube_004.use_remesh_preserve_attributes = False
me_cube_004.use_mirror_vertex_groups = False
me_cube_004.update()
me_cube_003 = bpy.data.meshes.new('Cube.003')
me_cube_003.from_pydata([(-1.0, -1.0, -1.0), (-1.0, -1.0, 1.0), (-0.9665, 1.0, -0.9665), (-0.9665, 1.0, 0.9665), (1.0, -1.0, -1.0), (1.0, -1.0, 1.0), (0.9665, 1.0, -0.9665), (0.9665, 1.0, 0.9665), (-1.0, 0.7611, -1.0), (-1.0, 0.7611, 1.0), (1.0, 0.7611, -1.0), (1.0, 0.7611, 1.0)], [], [(8, 9, 3, 2), (2, 3, 7, 6), (10, 11, 5, 4), (4, 5, 1, 0), (8, 10, 4, 0), (11, 9, 1, 5), (7, 3, 9, 11), (2, 6, 10, 8), (6, 7, 11, 10), (0, 1, 9, 8)])
me_cube_003.materials.append(mat_pale_white)
me_cube_003.use_remesh_preserve_volume = False
me_cube_003.use_remesh_preserve_attributes = False
me_cube_003.use_mirror_vertex_groups = False
me_cube_003.update()
me_cube_002 = bpy.data.meshes.new('Cube.002')
me_cube_002.from_pydata([(-1.0, -1.0, -1.0), (-1.0, -1.0, 1.0), (-1.0, 1.0, -1.0), (-1.0, 1.0, 1.0), (1.0, -1.0, -1.0), (1.0, -1.0, 1.0), (1.0, 1.0, -1.0), (1.0, 1.0, 1.0)], [], [(0, 1, 3, 2), (2, 3, 7, 6), (6, 7, 5, 4), (4, 5, 1, 0), (2, 6, 4, 0), (7, 3, 1, 5)])
me_cube_002.materials.append(mat_dark_grey)
me_cube_002.use_remesh_preserve_volume = False
me_cube_002.use_remesh_preserve_attributes = False
me_cube_002.use_mirror_vertex_groups = False
me_cube_002.update()

# ---- objects
ob_tile_044 = bpy.data.objects.new('Tile.044', me_cube_047)
ob_tile_043 = bpy.data.objects.new('Tile.043', me_cube_046)
ob_tile_042 = bpy.data.objects.new('Tile.042', me_cube_045)
ob_tile_041 = bpy.data.objects.new('Tile.041', me_cube_044)
ob_tile_040 = bpy.data.objects.new('Tile.040', me_cube_043)
ob_tile_039 = bpy.data.objects.new('Tile.039', me_cube_042)
ob_tile_038 = bpy.data.objects.new('Tile.038', me_cube_041)
ob_tile_037 = bpy.data.objects.new('Tile.037', me_cube_040)
ob_tile_036 = bpy.data.objects.new('Tile.036', me_cube_039)
ob_tile_035 = bpy.data.objects.new('Tile.035', me_cube_038)
ob_tile_034 = bpy.data.objects.new('Tile.034', me_cube_037)
ob_tile_033 = bpy.data.objects.new('Tile.033', me_cube_036)
ob_tile_032 = bpy.data.objects.new('Tile.032', me_cube_035)
ob_tile_031 = bpy.data.objects.new('Tile.031', me_cube_034)
ob_tile_030 = bpy.data.objects.new('Tile.030', me_cube_033)
ob_tile_029 = bpy.data.objects.new('Tile.029', me_cube_032)
ob_tile_028 = bpy.data.objects.new('Tile.028', me_cube_031)
ob_tile_027 = bpy.data.objects.new('Tile.027', me_cube_030)
ob_tile_026 = bpy.data.objects.new('Tile.026', me_cube_029)
ob_tile_025 = bpy.data.objects.new('Tile.025', me_cube_028)
ob_tile_024 = bpy.data.objects.new('Tile.024', me_cube_027)
ob_tile_023 = bpy.data.objects.new('Tile.023', me_cube_026)
ob_tile_022 = bpy.data.objects.new('Tile.022', me_cube_025)
ob_tile_021 = bpy.data.objects.new('Tile.021', me_cube_024)
ob_tile_020 = bpy.data.objects.new('Tile.020', me_cube_023)
ob_tile_019 = bpy.data.objects.new('Tile.019', me_cube_022)
ob_tile_018 = bpy.data.objects.new('Tile.018', me_cube_021)
ob_tile_017 = bpy.data.objects.new('Tile.017', me_cube_020)
ob_tile_016 = bpy.data.objects.new('Tile.016', me_cube_019)
ob_tile_015 = bpy.data.objects.new('Tile.015', me_cube_018)
ob_tile_014 = bpy.data.objects.new('Tile.014', me_cube_017)
ob_tile_013 = bpy.data.objects.new('Tile.013', me_cube_016)
ob_tile_012 = bpy.data.objects.new('Tile.012', me_cube_015)
ob_tile_011 = bpy.data.objects.new('Tile.011', me_cube_014)
ob_tile_010 = bpy.data.objects.new('Tile.010', me_cube_013)
ob_tile_009 = bpy.data.objects.new('Tile.009', me_cube_012)
ob_tile_008 = bpy.data.objects.new('Tile.008', me_cube_011)
ob_tile_007 = bpy.data.objects.new('Tile.007', me_cube_010)
ob_tile_006 = bpy.data.objects.new('Tile.006', me_cube_009)
ob_tile_005 = bpy.data.objects.new('Tile.005', me_cube_008)
ob_tile_004 = bpy.data.objects.new('Tile.004', me_cube_007)
ob_tile_003 = bpy.data.objects.new('Tile.003', me_cube_006)
ob_tile_002 = bpy.data.objects.new('Tile.002', me_cube_005)
ob_tile_001 = bpy.data.objects.new('Tile.001', me_cube_004)
ob_tile = bpy.data.objects.new('Tile', me_cube_003)
ob_inner_wall = bpy.data.objects.new('Inner_wall', me_cube_002)
ob_lamp = bpy.data.objects.new('Lamp', light_lamp)
ob_camera = bpy.data.objects.new('Camera', cam_camera)

# ---- transforms, parenting, visibility, modifiers, constraints
ob_tile_044.location = (-20.0, 4.0, -35.0)
ob_tile_044.scale = (4.8, 0.5, 4.8)
ob_tile_044.lineart.crease_threshold = 0.0
ob_tile_043.location = (-10.0, 4.0, -35.0)
ob_tile_043.scale = (4.8, 0.5, 4.8)
ob_tile_043.lineart.crease_threshold = 0.0
ob_tile_042.location = (0.0, 4.0, -35.0)
ob_tile_042.scale = (4.8, 0.5, 4.8)
ob_tile_042.lineart.crease_threshold = 0.0
ob_tile_041.location = (10.0, 4.0, -35.0)
ob_tile_041.scale = (4.8, 0.5, 4.8)
ob_tile_041.lineart.crease_threshold = 0.0
ob_tile_040.location = (20.0, 4.0, -35.0)
ob_tile_040.scale = (4.8, 0.5, 4.8)
ob_tile_040.lineart.crease_threshold = 0.0
ob_tile_039.location = (20.0, 4.0, -25.0)
ob_tile_039.scale = (4.8, 0.5, 4.8)
ob_tile_039.lineart.crease_threshold = 0.0
ob_tile_038.location = (10.0, 4.0, -25.0)
ob_tile_038.scale = (4.8, 0.5, 4.8)
ob_tile_038.lineart.crease_threshold = 0.0
ob_tile_037.location = (0.0, 4.0, -25.0)
ob_tile_037.scale = (4.8, 0.5, 4.8)
ob_tile_037.lineart.crease_threshold = 0.0
ob_tile_036.location = (-10.0, 4.0, -25.0)
ob_tile_036.scale = (4.8, 0.5, 4.8)
ob_tile_036.lineart.crease_threshold = 0.0
ob_tile_035.location = (-20.0, 4.0, -25.0)
ob_tile_035.scale = (4.8, 0.5, 4.8)
ob_tile_035.lineart.crease_threshold = 0.0
ob_tile_034.location = (-20.0, 4.0, -15.0)
ob_tile_034.scale = (4.8, 0.5, 4.8)
ob_tile_034.lineart.crease_threshold = 0.0
ob_tile_033.location = (-10.0, 4.0, -15.0)
ob_tile_033.scale = (4.8, 0.5, 4.8)
ob_tile_033.lineart.crease_threshold = 0.0
ob_tile_032.location = (0.0, 4.0, -15.0)
ob_tile_032.scale = (4.8, 0.5, 4.8)
ob_tile_032.lineart.crease_threshold = 0.0
ob_tile_031.location = (10.0, 4.0, -15.0)
ob_tile_031.scale = (4.8, 0.5, 4.8)
ob_tile_031.lineart.crease_threshold = 0.0
ob_tile_030.location = (20.0, 4.0, -15.0)
ob_tile_030.scale = (4.8, 0.5, 4.8)
ob_tile_030.lineart.crease_threshold = 0.0
ob_tile_029.location = (20.0, 4.0, 15.0)
ob_tile_029.scale = (4.8, 0.5, 4.8)
ob_tile_029.lineart.crease_threshold = 0.0
ob_tile_028.location = (10.0, 4.0, 15.0)
ob_tile_028.scale = (4.8, 0.5, 4.8)
ob_tile_028.lineart.crease_threshold = 0.0
ob_tile_027.location = (0.0, 4.0, 15.0)
ob_tile_027.scale = (4.8, 0.5, 4.8)
ob_tile_027.lineart.crease_threshold = 0.0
ob_tile_026.location = (-10.0, 4.0, 15.0)
ob_tile_026.scale = (4.8, 0.5, 4.8)
ob_tile_026.lineart.crease_threshold = 0.0
ob_tile_025.location = (-20.0, 4.0, 15.0)
ob_tile_025.scale = (4.8, 0.5, 4.8)
ob_tile_025.lineart.crease_threshold = 0.0
ob_tile_024.location = (-20.0, 4.0, 4.997)
ob_tile_024.scale = (4.8, 0.5, 4.8)
ob_tile_024.lineart.crease_threshold = 0.0
ob_tile_023.location = (-10.0, 4.0, 4.997)
ob_tile_023.scale = (4.8, 0.5, 4.8)
ob_tile_023.lineart.crease_threshold = 0.0
ob_tile_022.location = (0.0, 4.0, 4.997)
ob_tile_022.scale = (4.8, 0.5, 4.8)
ob_tile_022.lineart.crease_threshold = 0.0
ob_tile_021.location = (10.0, 4.0, 4.997)
ob_tile_021.scale = (4.8, 0.5, 4.8)
ob_tile_021.lineart.crease_threshold = 0.0
ob_tile_020.location = (20.0, 4.0, 4.997)
ob_tile_020.scale = (4.8, 0.5, 4.8)
ob_tile_020.lineart.crease_threshold = 0.0
ob_tile_019.location = (20.0, 4.0, -5.003)
ob_tile_019.scale = (4.8, 0.5, 4.8)
ob_tile_019.lineart.crease_threshold = 0.0
ob_tile_018.location = (10.0, 4.0, -5.003)
ob_tile_018.scale = (4.8, 0.5, 4.8)
ob_tile_018.lineart.crease_threshold = 0.0
ob_tile_017.location = (0.0, 4.0, -5.003)
ob_tile_017.scale = (4.8, 0.5, 4.8)
ob_tile_017.lineart.crease_threshold = 0.0
ob_tile_016.location = (-10.0, 4.0, -5.003)
ob_tile_016.scale = (4.8, 0.5, 4.8)
ob_tile_016.lineart.crease_threshold = 0.0
ob_tile_015.location = (-20.0, 4.0, -5.003)
ob_tile_015.scale = (4.8, 0.5, 4.8)
ob_tile_015.lineart.crease_threshold = 0.0
ob_tile_014.location = (-20.0, 4.0, 25.0)
ob_tile_014.scale = (4.8, 0.5, 4.8)
ob_tile_014.lineart.crease_threshold = 0.0
ob_tile_013.location = (-10.0, 4.0, 25.0)
ob_tile_013.scale = (4.8, 0.5, 4.8)
ob_tile_013.lineart.crease_threshold = 0.0
ob_tile_012.location = (0.0, 4.0, 25.0)
ob_tile_012.scale = (4.8, 0.5, 4.8)
ob_tile_012.lineart.crease_threshold = 0.0
ob_tile_011.location = (10.0, 4.0, 25.0)
ob_tile_011.scale = (4.8, 0.5, 4.8)
ob_tile_011.lineart.crease_threshold = 0.0
ob_tile_010.location = (20.0, 4.0, 25.0)
ob_tile_010.scale = (4.8, 0.5, 4.8)
ob_tile_010.lineart.crease_threshold = 0.0
ob_tile_009.location = (20.0, 4.0, 35.0)
ob_tile_009.scale = (4.8, 0.5, 4.8)
ob_tile_009.lineart.crease_threshold = 0.0
ob_tile_008.location = (10.0, 4.0, 35.0)
ob_tile_008.scale = (4.8, 0.5, 4.8)
ob_tile_008.lineart.crease_threshold = 0.0
ob_tile_007.location = (0.0, 4.0, 35.0)
ob_tile_007.scale = (4.8, 0.5, 4.8)
ob_tile_007.lineart.crease_threshold = 0.0
ob_tile_006.location = (-10.0, 4.0, 35.0)
ob_tile_006.scale = (4.8, 0.5, 4.8)
ob_tile_006.lineart.crease_threshold = 0.0
ob_tile_005.location = (-20.0, 4.0, 35.0)
ob_tile_005.scale = (4.8, 0.5, 4.8)
ob_tile_005.lineart.crease_threshold = 0.0
ob_tile_004.location = (-20.0, 4.0, 45.0)
ob_tile_004.scale = (4.8, 0.5, 4.8)
ob_tile_004.lineart.crease_threshold = 0.0
ob_tile_003.location = (-10.0, 4.0, 45.0)
ob_tile_003.scale = (4.8, 0.5, 4.8)
ob_tile_003.lineart.crease_threshold = 0.0
ob_tile_002.location = (0.0, 4.0, 45.0)
ob_tile_002.scale = (4.8, 0.5, 4.8)
ob_tile_002.lineart.crease_threshold = 0.0
ob_tile_001.location = (10.0, 4.0, 45.0)
ob_tile_001.scale = (4.8, 0.5, 4.8)
ob_tile_001.lineart.crease_threshold = 0.0
ob_tile.location = (20.0, 4.0, 45.0)
ob_tile.scale = (4.8, 0.5, 4.8)
ob_tile.lineart.crease_threshold = 0.0
ob_inner_wall.location = (0.0, 0.0, 5.0)
ob_inner_wall.scale = (25.0, 4.0, 45.0)
ob_inner_wall.lineart.crease_threshold = 0.0
ob_lamp.location = (4.076, 65.42, 45.08)
ob_lamp.rotation_euler = (0.6503, 0.05522, 1.866)
ob_lamp.lock_rotations_4d = False
ob_lamp.empty_display_type = 'ARROWS'
ob_lamp.color = (0.0, 0.0, 0.0, 0.0)
ob_lamp.lineart.crease_threshold = 0.0
ob_camera.location = (7.481, 55.26, 5.344)
ob_camera.rotation_euler = (-1.514, -3.245, 0.1109)
ob_camera.lock_rotations_4d = False
ob_camera.empty_display_type = 'ARROWS'
ob_camera.color = (0.0, 0.0, 0.0, 0.0)
ob_camera.display_type = 'WIRE'
ob_camera.lineart.crease_threshold = 0.0

# ---- collection membership
col_collection_1.objects.link(ob_tile_044)
col_collection_1.objects.link(ob_tile_043)
col_collection_1.objects.link(ob_tile_042)
col_collection_1.objects.link(ob_tile_041)
col_collection_1.objects.link(ob_tile_040)
col_collection_1.objects.link(ob_tile_039)
col_collection_1.objects.link(ob_tile_038)
col_collection_1.objects.link(ob_tile_037)
col_collection_1.objects.link(ob_tile_036)
col_collection_1.objects.link(ob_tile_035)
col_collection_1.objects.link(ob_tile_034)
col_collection_1.objects.link(ob_tile_033)
col_collection_1.objects.link(ob_tile_032)
col_collection_1.objects.link(ob_tile_031)
col_collection_1.objects.link(ob_tile_030)
col_collection_1.objects.link(ob_tile_029)
col_collection_1.objects.link(ob_tile_028)
col_collection_1.objects.link(ob_tile_027)
col_collection_1.objects.link(ob_tile_026)
col_collection_1.objects.link(ob_tile_025)
col_collection_1.objects.link(ob_tile_024)
col_collection_1.objects.link(ob_tile_023)
col_collection_1.objects.link(ob_tile_022)
col_collection_1.objects.link(ob_tile_021)
col_collection_1.objects.link(ob_tile_020)
col_collection_1.objects.link(ob_tile_019)
col_collection_1.objects.link(ob_tile_018)
col_collection_1.objects.link(ob_tile_017)
col_collection_1.objects.link(ob_tile_016)
col_collection_1.objects.link(ob_tile_015)
col_collection_1.objects.link(ob_tile_014)
col_collection_1.objects.link(ob_tile_013)
col_collection_1.objects.link(ob_tile_012)
col_collection_1.objects.link(ob_tile_011)
col_collection_1.objects.link(ob_tile_010)
col_collection_1.objects.link(ob_tile_009)
col_collection_1.objects.link(ob_tile_008)
col_collection_1.objects.link(ob_tile_007)
col_collection_1.objects.link(ob_tile_006)
col_collection_1.objects.link(ob_tile_005)
col_collection_1.objects.link(ob_tile_004)
col_collection_1.objects.link(ob_tile_003)
col_collection_1.objects.link(ob_tile_002)
col_collection_1.objects.link(ob_tile_001)
col_collection_1.objects.link(ob_tile)
col_collection_1.objects.link(ob_inner_wall)
col_collection_1.objects.link(ob_lamp)
col_collection_1.objects.link(ob_camera)

# ---- scene / render settings (as saved in the file)
scene.camera = ob_camera
scene.frame_start = 1; scene.frame_end = 250; scene.frame_set(1)
scene.render.engine = 'BLENDER_EEVEE_NEXT'
scene.render.resolution_percentage = 50
scene.render.dither_intensity = 0.0
scene.cycles.use_denoising = False
scene.cycles.samples = 128
scene.cycles.sampling_pattern = 'TABULATED_SOBOL'
scene.cycles.use_adaptive_sampling = False
scene.cycles.use_light_tree = False
scene.cycles.blur_glossy = 0.0
scene.cycles.sample_clamp_indirect = 0.0
scene.view_settings.view_transform = 'Standard'
scene.unit_settings.scale_length = 0.01
bpy.context.view_layer.update()
